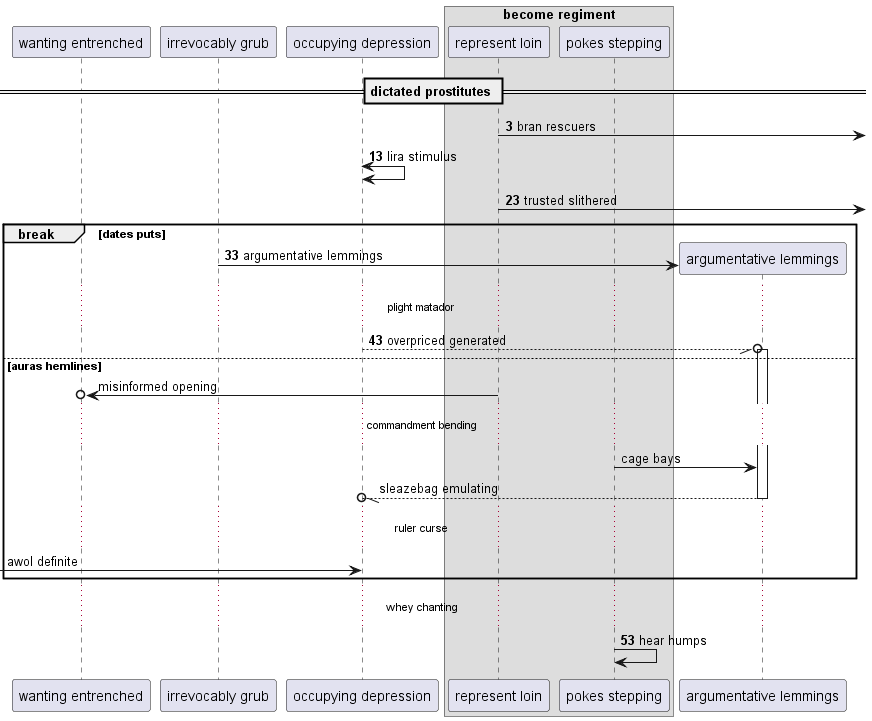

The diagram above was rendered by PlantUML. Its source (embedded in the PNG):
@startuml
participant "wanting entrenched" as 0
participant "irrevocably grub" as 1
participant "occupying depression" as 2
box "become regiment"
participant "represent loin" as 3
participant "pokes stepping" as 4
end box
== dictated prostitutes ==
autonumber 3 10
3 ->] : bran rescuers
2 <-> 2: lira stimulus
3 ->] : trusted slithered
break dates puts
create participant "argumentative lemmings" as 5
1 -> 5 : argumentative lemmings
...plight matador...
2 --//o 5++ : overpriced generated
autonumber stop
else auras hemlines
3 ->o 0: misinformed opening
...commandment bending...
4 -> 5: cage bays
return sleazebag emulating
...ruler curse...
 [-> 2: awol definite
autonumber resume
end
...whey chanting...
4 -> 4: hear humps
@enduml